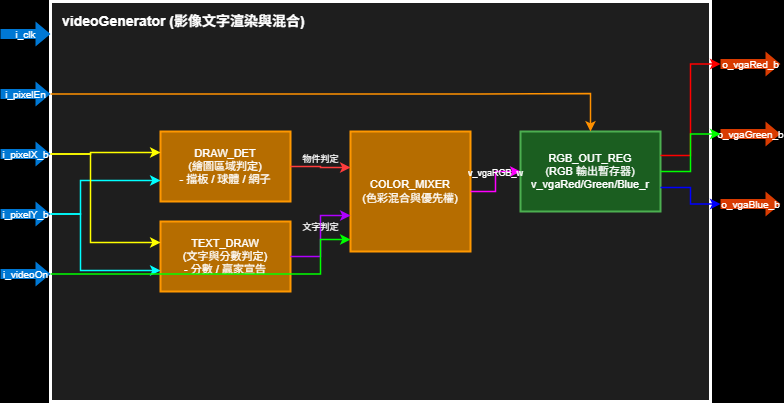

The diagram above was exported from draw.io. Its source (the exported page's mxGraphModel, read from the mxfile embedded in the PNG):
<mxGraphModel dx="1072" dy="984" grid="1" gridSize="10" guides="1" tooltips="1" connect="1" arrows="1" fold="1" page="1" pageScale="1" pageWidth="800" pageHeight="1000" background="#000000" math="0" shadow="0">
  <root>
    <mxCell id="0" />
    <mxCell id="1" parent="0" />
    <mxCell id="top" value="videoGenerator (影像文字渲染與混合)" style="rounded=0;whiteSpace=wrap;html=1;fillColor=#1E1E1E;strokeColor=#FFFFFF;strokeWidth=3;align=left;verticalAlign=top;fontColor=#FFFFFF;fontSize=14;fontStyle=1;spacingLeft=10;spacingTop=5;" parent="1" vertex="1">
      <mxGeometry x="60" y="40" width="660" height="400" as="geometry" />
    </mxCell>
    <mxCell id="pin_clk" value="i_clk" style="html=1;shadow=0;dashed=0;align=center;verticalAlign=middle;shape=mxgraph.arrows2.arrow;dy=0.6;dx=15;direction=east;fillColor=#0078D4;strokeColor=none;fontColor=#FFFFFF;fontSize=10;" parent="1" vertex="1">
      <mxGeometry x="10" y="60" width="50" height="25" as="geometry" />
    </mxCell>
    <mxCell id="pin_pe" value="i_pixelEn" style="html=1;shadow=0;dashed=0;align=center;verticalAlign=middle;shape=mxgraph.arrows2.arrow;dy=0.6;dx=15;direction=east;fillColor=#0078D4;strokeColor=none;fontColor=#FFFFFF;fontSize=10;" parent="1" vertex="1">
      <mxGeometry x="10" y="120" width="50" height="25" as="geometry" />
    </mxCell>
    <mxCell id="pin_px" value="i_pixelX_b" style="html=1;shadow=0;dashed=0;align=center;verticalAlign=middle;shape=mxgraph.arrows2.arrow;dy=0.6;dx=15;direction=east;fillColor=#0078D4;strokeColor=none;fontColor=#FFFFFF;fontSize=10;" parent="1" vertex="1">
      <mxGeometry x="10" y="180" width="50" height="25" as="geometry" />
    </mxCell>
    <mxCell id="pin_py" value="i_pixelY_b" style="html=1;shadow=0;dashed=0;align=center;verticalAlign=middle;shape=mxgraph.arrows2.arrow;dy=0.6;dx=15;direction=east;fillColor=#0078D4;strokeColor=none;fontColor=#FFFFFF;fontSize=10;" parent="1" vertex="1">
      <mxGeometry x="10" y="240" width="50" height="25" as="geometry" />
    </mxCell>
    <mxCell id="pin_vo" value="i_videoOn" style="html=1;shadow=0;dashed=0;align=center;verticalAlign=middle;shape=mxgraph.arrows2.arrow;dy=0.6;dx=15;direction=east;fillColor=#0078D4;strokeColor=none;fontColor=#FFFFFF;fontSize=10;" parent="1" vertex="1">
      <mxGeometry x="10" y="300" width="50" height="25" as="geometry" />
    </mxCell>
    <mxCell id="pin_red" value="o_vgaRed_b" style="html=1;shadow=0;dashed=0;align=center;verticalAlign=middle;shape=mxgraph.arrows2.arrow;dy=0.6;dx=15;direction=east;fillColor=#D83B01;strokeColor=none;fontColor=#FFFFFF;fontSize=10;" parent="1" vertex="1">
      <mxGeometry x="730" y="90" width="60" height="25" as="geometry" />
    </mxCell>
    <mxCell id="pin_grn" value="o_vgaGreen_b" style="html=1;shadow=0;dashed=0;align=center;verticalAlign=middle;shape=mxgraph.arrows2.arrow;dy=0.6;dx=15;direction=east;fillColor=#D83B01;strokeColor=none;fontColor=#FFFFFF;fontSize=10;" parent="1" vertex="1">
      <mxGeometry x="730" y="160" width="60" height="25" as="geometry" />
    </mxCell>
    <mxCell id="pin_blu" value="o_vgaBlue_b" style="html=1;shadow=0;dashed=0;align=center;verticalAlign=middle;shape=mxgraph.arrows2.arrow;dy=0.6;dx=15;direction=east;fillColor=#D83B01;strokeColor=none;fontColor=#FFFFFF;fontSize=10;" parent="1" vertex="1">
      <mxGeometry x="730" y="230" width="60" height="25" as="geometry" />
    </mxCell>
    <mxCell id="mod_draw" value="DRAW_DET&#10;(繪圖區域判定)&#10;- 擋板 / 球體 / 網子" style="rounded=0;whiteSpace=wrap;html=1;fillColor=#B66D00;strokeColor=#FF9800;strokeWidth=2;align=center;verticalAlign=middle;fontColor=#FFFFFF;fontSize=11;" parent="1" vertex="1">
      <mxGeometry x="170" y="170" width="130" height="70" as="geometry" />
    </mxCell>
    <mxCell id="mod_txt" value="TEXT_DRAW&#10;(文字與分數判定)&#10;- 分數 / 贏家宣告" style="rounded=0;whiteSpace=wrap;html=1;fillColor=#B66D00;strokeColor=#FF9800;strokeWidth=2;align=center;verticalAlign=middle;fontColor=#FFFFFF;fontSize=11;" parent="1" vertex="1">
      <mxGeometry x="170" y="260" width="130" height="70" as="geometry" />
    </mxCell>
    <mxCell id="mod_mixer" value="COLOR_MIXER&#10;(色彩混合與優先權)" style="rounded=0;whiteSpace=wrap;html=1;fillColor=#B66D00;strokeColor=#FF9800;strokeWidth=2;align=center;verticalAlign=middle;fontColor=#FFFFFF;fontSize=11;" parent="1" vertex="1">
      <mxGeometry x="360" y="170" width="120" height="120" as="geometry" />
    </mxCell>
    <mxCell id="reg_rgb" value="RGB_OUT_REG&#10;(RGB 輸出暫存器)&#10;v_vgaRed/Green/Blue_r" style="rounded=0;whiteSpace=wrap;html=1;fillColor=#1B5E20;strokeColor=#4CAF50;strokeWidth=2;align=center;verticalAlign=middle;fontColor=#FFFFFF;fontSize=11;" parent="1" vertex="1">
      <mxGeometry x="530" y="170" width="140" height="80" as="geometry" />
    </mxCell>
    <mxCell id="e_px2draw" value="" style="edgeStyle=orthogonalEdgeStyle;rounded=0;orthogonalLoop=1;jettySize=auto;html=1;strokeWidth=1.5;fontColor=#FFFFFF;fontSize=9;strokeColor=#FFFF00;exitX=1;exitY=0.5;exitDx=0;exitDy=0;entryX=0;entryY=0.3;entryDx=0;entryDy=0;" parent="1" source="pin_px" target="mod_draw" edge="1">
      <mxGeometry relative="1" as="geometry">
        <Array as="points">
          <mxPoint x="100" y="192" />
          <mxPoint x="100" y="191" />
        </Array>
      </mxGeometry>
    </mxCell>
    <mxCell id="e_py2draw" value="" style="edgeStyle=orthogonalEdgeStyle;rounded=0;orthogonalLoop=1;jettySize=auto;html=1;strokeWidth=1.5;fontColor=#FFFFFF;fontSize=9;strokeColor=#00FFFF;exitX=1;exitY=0.5;exitDx=0;exitDy=0;entryX=0;entryY=0.7;entryDx=0;entryDy=0;" parent="1" source="pin_py" target="mod_draw" edge="1">
      <mxGeometry relative="1" as="geometry">
        <Array as="points">
          <mxPoint x="90" y="252" />
          <mxPoint x="90" y="219" />
        </Array>
      </mxGeometry>
    </mxCell>
    <mxCell id="e_px2txt" value="" style="edgeStyle=orthogonalEdgeStyle;rounded=0;orthogonalLoop=1;jettySize=auto;html=1;strokeWidth=1.5;fontColor=#FFFFFF;fontSize=9;strokeColor=#FFFF00;exitX=1;exitY=0.5;exitDx=0;exitDy=0;entryX=0;entryY=0.3;entryDx=0;entryDy=0;" parent="1" source="pin_px" target="mod_txt" edge="1">
      <mxGeometry relative="1" as="geometry">
        <Array as="points">
          <mxPoint x="100" y="192" />
          <mxPoint x="100" y="281" />
        </Array>
      </mxGeometry>
    </mxCell>
    <mxCell id="e_py2txt" value="" style="edgeStyle=orthogonalEdgeStyle;rounded=0;orthogonalLoop=1;jettySize=auto;html=1;strokeWidth=1.5;fontColor=#FFFFFF;fontSize=9;strokeColor=#00FFFF;exitX=1;exitY=0.5;exitDx=0;exitDy=0;entryX=0;entryY=0.7;entryDx=0;entryDy=0;" parent="1" source="pin_py" target="mod_txt" edge="1">
      <mxGeometry relative="1" as="geometry">
        <Array as="points">
          <mxPoint x="90" y="252" />
          <mxPoint x="90" y="309" />
        </Array>
      </mxGeometry>
    </mxCell>
    <mxCell id="e_draw2mix" value="物件判定" style="edgeStyle=orthogonalEdgeStyle;rounded=0;orthogonalLoop=1;jettySize=auto;html=1;strokeWidth=1.5;fontColor=#FFFFFF;fontSize=9;strokeColor=#FF3D3D;exitX=1;exitY=0.5;exitDx=0;exitDy=0;entryX=0;entryY=0.3;entryDx=0;entryDy=0;;verticalAlign=bottom;labelBackgroundColor=none" parent="1" source="mod_draw" target="mod_mixer" edge="1">
      <mxGeometry relative="1" as="geometry">
        <Array as="points">
          <mxPoint x="330" y="205" />
          <mxPoint x="330" y="206" />
        </Array>
      </mxGeometry>
    </mxCell>
    <mxCell id="e_txt2mix" value="文字判定" style="edgeStyle=orthogonalEdgeStyle;rounded=0;orthogonalLoop=1;jettySize=auto;html=1;strokeWidth=1.5;fontColor=#FFFFFF;fontSize=9;strokeColor=#B000FF;exitX=1;exitY=0.5;exitDx=0;exitDy=0;entryX=0;entryY=0.7;entryDx=0;entryDy=0;;verticalAlign=bottom;labelBackgroundColor=none" parent="1" source="mod_txt" target="mod_mixer" edge="1">
      <mxGeometry relative="1" as="geometry">
        <Array as="points">
          <mxPoint x="330" y="295" />
          <mxPoint x="330" y="254" />
        </Array>
      </mxGeometry>
    </mxCell>
    <mxCell id="e_vo2mix" value="" style="edgeStyle=orthogonalEdgeStyle;rounded=0;orthogonalLoop=1;jettySize=auto;html=1;strokeWidth=1.5;fontColor=#FFFFFF;fontSize=9;strokeColor=#00FF00;exitX=1;exitY=0.5;exitDx=0;exitDy=0;entryX=0;entryY=0.9;entryDx=0;entryDy=0;" parent="1" source="pin_vo" target="mod_mixer" edge="1">
      <mxGeometry relative="1" as="geometry">
        <Array as="points">
          <mxPoint x="330" y="312" />
          <mxPoint x="330" y="278" />
        </Array>
      </mxGeometry>
    </mxCell>
    <mxCell id="e_mix2reg" value="v_vgaRGB_w" style="edgeStyle=orthogonalEdgeStyle;rounded=0;orthogonalLoop=1;jettySize=auto;html=1;strokeWidth=1.5;fontColor=#FFFFFF;fontSize=9;strokeColor=#FF00FF;exitX=1;exitY=0.5;exitDx=0;exitDy=0;entryX=0;entryY=0.5;entryDx=0;entryDy=0;;verticalAlign=bottom;labelBackgroundColor=none" parent="1" source="mod_mixer" target="reg_rgb" edge="1">
      <mxGeometry relative="1" as="geometry" />
    </mxCell>
    <mxCell id="e_pe_rgb" value="" style="edgeStyle=orthogonalEdgeStyle;rounded=0;orthogonalLoop=1;jettySize=auto;html=1;strokeWidth=1.5;fontColor=#FFFFFF;fontSize=9;strokeColor=#FF9100;exitX=1;exitY=0.5;exitDx=0;exitDy=0;entryX=0.5;entryY=0;entryDx=0;entryDy=0;" parent="1" source="pin_pe" target="reg_rgb" edge="1">
      <mxGeometry relative="1" as="geometry">
        <Array as="points">
          <mxPoint x="490" y="132" />
          <mxPoint x="580" y="132" />
        </Array>
      </mxGeometry>
    </mxCell>
    <mxCell id="e_reg2red" value="" style="edgeStyle=orthogonalEdgeStyle;rounded=0;orthogonalLoop=1;jettySize=auto;html=1;strokeWidth=1.5;fontColor=#FFFFFF;fontSize=9;strokeColor=#FF0000;exitX=1;exitY=0.3;exitDx=0;exitDy=0;entryX=0;entryY=0.5;entryDx=0;entryDy=0;" parent="1" source="reg_rgb" target="pin_red" edge="1">
      <mxGeometry relative="1" as="geometry">
        <Array as="points">
          <mxPoint x="700" y="194" />
          <mxPoint x="700" y="102" />
        </Array>
      </mxGeometry>
    </mxCell>
    <mxCell id="e_reg2grn" value="" style="edgeStyle=orthogonalEdgeStyle;rounded=0;orthogonalLoop=1;jettySize=auto;html=1;strokeWidth=1.5;fontColor=#FFFFFF;fontSize=9;strokeColor=#00FF00;exitX=1;exitY=0.5;exitDx=0;exitDy=0;entryX=0;entryY=0.5;entryDx=0;entryDy=0;" parent="1" source="reg_rgb" target="pin_grn" edge="1">
      <mxGeometry relative="1" as="geometry">
        <Array as="points">
          <mxPoint x="700" y="210" />
          <mxPoint x="700" y="172" />
        </Array>
      </mxGeometry>
    </mxCell>
    <mxCell id="e_reg2blu" value="" style="edgeStyle=orthogonalEdgeStyle;rounded=0;orthogonalLoop=1;jettySize=auto;html=1;strokeWidth=1.5;fontColor=#FFFFFF;fontSize=9;strokeColor=#0000FF;exitX=1;exitY=0.7;exitDx=0;exitDy=0;entryX=0;entryY=0.5;entryDx=0;entryDy=0;" parent="1" source="reg_rgb" target="pin_blu" edge="1">
      <mxGeometry relative="1" as="geometry">
        <Array as="points">
          <mxPoint x="700" y="226" />
          <mxPoint x="700" y="242" />
        </Array>
      </mxGeometry>
    </mxCell>
  </root>
</mxGraphModel>